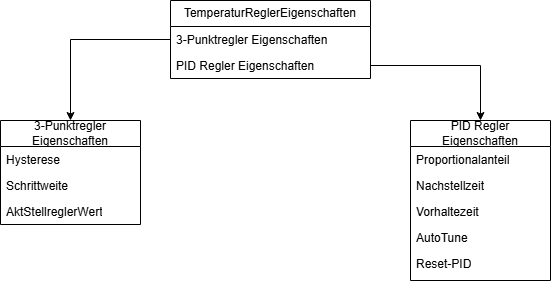

The diagram above was exported from draw.io. Its source (the exported page's mxGraphModel, read from the mxfile embedded in the PNG):
<mxGraphModel dx="1666" dy="789" grid="1" gridSize="10" guides="1" tooltips="1" connect="1" arrows="1" fold="1" page="1" pageScale="1" pageWidth="827" pageHeight="1169" math="0" shadow="0">
  <root>
    <mxCell id="0" />
    <mxCell id="1" parent="0" />
    <mxCell id="hEC-BIHcgix9YYQb0NqS-1" value="TemperaturReglerEigenschaften" style="swimlane;fontStyle=0;childLayout=stackLayout;horizontal=1;startSize=26;fillColor=none;horizontalStack=0;resizeParent=1;resizeParentMax=0;resizeLast=0;collapsible=1;marginBottom=0;whiteSpace=wrap;html=1;" vertex="1" parent="1">
      <mxGeometry x="280" y="40" width="200" height="78" as="geometry" />
    </mxCell>
    <mxCell id="hEC-BIHcgix9YYQb0NqS-2" value="3-Punktregler Eigenschaften" style="text;strokeColor=none;fillColor=none;align=left;verticalAlign=top;spacingLeft=4;spacingRight=4;overflow=hidden;rotatable=0;points=[[0,0.5],[1,0.5]];portConstraint=eastwest;whiteSpace=wrap;html=1;" vertex="1" parent="hEC-BIHcgix9YYQb0NqS-1">
      <mxGeometry y="26" width="200" height="26" as="geometry" />
    </mxCell>
    <mxCell id="hEC-BIHcgix9YYQb0NqS-3" value="PID Regler Eigenschaften" style="text;strokeColor=none;fillColor=none;align=left;verticalAlign=top;spacingLeft=4;spacingRight=4;overflow=hidden;rotatable=0;points=[[0,0.5],[1,0.5]];portConstraint=eastwest;whiteSpace=wrap;html=1;" vertex="1" parent="hEC-BIHcgix9YYQb0NqS-1">
      <mxGeometry y="52" width="200" height="26" as="geometry" />
    </mxCell>
    <mxCell id="hEC-BIHcgix9YYQb0NqS-5" value="3-Punktregler Eigenschaften" style="swimlane;fontStyle=0;childLayout=stackLayout;horizontal=1;startSize=26;fillColor=none;horizontalStack=0;resizeParent=1;resizeParentMax=0;resizeLast=0;collapsible=1;marginBottom=0;whiteSpace=wrap;html=1;" vertex="1" parent="1">
      <mxGeometry x="110" y="160" width="140" height="104" as="geometry" />
    </mxCell>
    <mxCell id="hEC-BIHcgix9YYQb0NqS-6" value="Hysterese" style="text;strokeColor=none;fillColor=none;align=left;verticalAlign=top;spacingLeft=4;spacingRight=4;overflow=hidden;rotatable=0;points=[[0,0.5],[1,0.5]];portConstraint=eastwest;whiteSpace=wrap;html=1;" vertex="1" parent="hEC-BIHcgix9YYQb0NqS-5">
      <mxGeometry y="26" width="140" height="26" as="geometry" />
    </mxCell>
    <mxCell id="hEC-BIHcgix9YYQb0NqS-7" value="Schrittweite" style="text;strokeColor=none;fillColor=none;align=left;verticalAlign=top;spacingLeft=4;spacingRight=4;overflow=hidden;rotatable=0;points=[[0,0.5],[1,0.5]];portConstraint=eastwest;whiteSpace=wrap;html=1;" vertex="1" parent="hEC-BIHcgix9YYQb0NqS-5">
      <mxGeometry y="52" width="140" height="26" as="geometry" />
    </mxCell>
    <mxCell id="hEC-BIHcgix9YYQb0NqS-8" value="AktStellreglerWert" style="text;strokeColor=none;fillColor=none;align=left;verticalAlign=top;spacingLeft=4;spacingRight=4;overflow=hidden;rotatable=0;points=[[0,0.5],[1,0.5]];portConstraint=eastwest;whiteSpace=wrap;html=1;" vertex="1" parent="hEC-BIHcgix9YYQb0NqS-5">
      <mxGeometry y="78" width="140" height="26" as="geometry" />
    </mxCell>
    <mxCell id="hEC-BIHcgix9YYQb0NqS-9" style="edgeStyle=orthogonalEdgeStyle;rounded=0;orthogonalLoop=1;jettySize=auto;html=1;exitX=0;exitY=0.5;exitDx=0;exitDy=0;entryX=0.5;entryY=0;entryDx=0;entryDy=0;" edge="1" parent="1" source="hEC-BIHcgix9YYQb0NqS-2" target="hEC-BIHcgix9YYQb0NqS-5">
      <mxGeometry relative="1" as="geometry" />
    </mxCell>
    <mxCell id="hEC-BIHcgix9YYQb0NqS-10" value="PID Regler Eigenschaften" style="swimlane;fontStyle=0;childLayout=stackLayout;horizontal=1;startSize=26;fillColor=none;horizontalStack=0;resizeParent=1;resizeParentMax=0;resizeLast=0;collapsible=1;marginBottom=0;whiteSpace=wrap;html=1;" vertex="1" parent="1">
      <mxGeometry x="520" y="160" width="140" height="160" as="geometry" />
    </mxCell>
    <mxCell id="hEC-BIHcgix9YYQb0NqS-11" value="Proportionalanteil" style="text;strokeColor=none;fillColor=none;align=left;verticalAlign=top;spacingLeft=4;spacingRight=4;overflow=hidden;rotatable=0;points=[[0,0.5],[1,0.5]];portConstraint=eastwest;whiteSpace=wrap;html=1;" vertex="1" parent="hEC-BIHcgix9YYQb0NqS-10">
      <mxGeometry y="26" width="140" height="26" as="geometry" />
    </mxCell>
    <mxCell id="hEC-BIHcgix9YYQb0NqS-12" value="Nachstellzeit" style="text;strokeColor=none;fillColor=none;align=left;verticalAlign=top;spacingLeft=4;spacingRight=4;overflow=hidden;rotatable=0;points=[[0,0.5],[1,0.5]];portConstraint=eastwest;whiteSpace=wrap;html=1;" vertex="1" parent="hEC-BIHcgix9YYQb0NqS-10">
      <mxGeometry y="52" width="140" height="26" as="geometry" />
    </mxCell>
    <mxCell id="hEC-BIHcgix9YYQb0NqS-13" value="Vorhaltezeit" style="text;strokeColor=none;fillColor=none;align=left;verticalAlign=top;spacingLeft=4;spacingRight=4;overflow=hidden;rotatable=0;points=[[0,0.5],[1,0.5]];portConstraint=eastwest;whiteSpace=wrap;html=1;" vertex="1" parent="hEC-BIHcgix9YYQb0NqS-10">
      <mxGeometry y="78" width="140" height="82" as="geometry" />
    </mxCell>
    <mxCell id="hEC-BIHcgix9YYQb0NqS-14" style="edgeStyle=orthogonalEdgeStyle;rounded=0;orthogonalLoop=1;jettySize=auto;html=1;exitX=1;exitY=0.5;exitDx=0;exitDy=0;" edge="1" parent="1" source="hEC-BIHcgix9YYQb0NqS-3" target="hEC-BIHcgix9YYQb0NqS-10">
      <mxGeometry relative="1" as="geometry" />
    </mxCell>
    <mxCell id="hEC-BIHcgix9YYQb0NqS-16" value="AutoTune" style="text;strokeColor=none;fillColor=none;align=left;verticalAlign=top;spacingLeft=4;spacingRight=4;overflow=hidden;rotatable=0;points=[[0,0.5],[1,0.5]];portConstraint=eastwest;whiteSpace=wrap;html=1;" vertex="1" parent="1">
      <mxGeometry x="520" y="264" width="140" height="26" as="geometry" />
    </mxCell>
    <mxCell id="hEC-BIHcgix9YYQb0NqS-17" value="Reset-PID" style="text;strokeColor=none;fillColor=none;align=left;verticalAlign=top;spacingLeft=4;spacingRight=4;overflow=hidden;rotatable=0;points=[[0,0.5],[1,0.5]];portConstraint=eastwest;whiteSpace=wrap;html=1;" vertex="1" parent="1">
      <mxGeometry x="520" y="290" width="140" height="26" as="geometry" />
    </mxCell>
  </root>
</mxGraphModel>